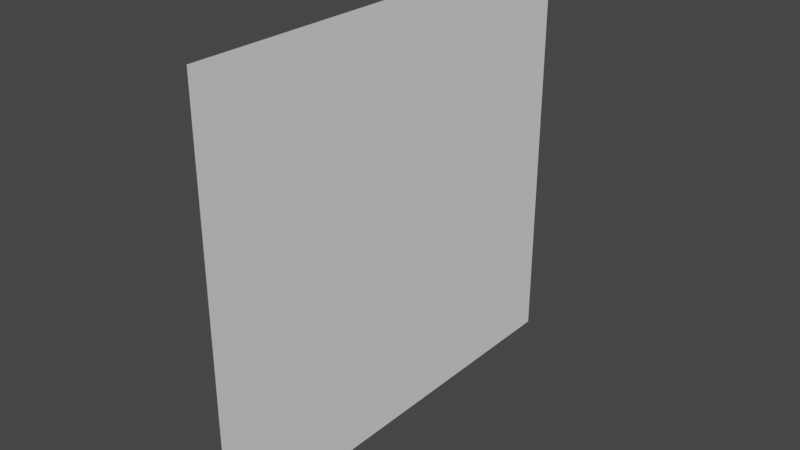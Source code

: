 # Source: CustomWalls_TEMPLATE.blend  (saved by Blender 2.91.10; exported with 4.5.12 LTS)
import bpy
from mathutils import Matrix  # noqa: F401  (used for matrix-valued properties, if any)

bpy.ops.wm.read_factory_settings(use_empty=True)
scene = bpy.context.scene
scene.name = 'Scene'

# ---- world
world_world = bpy.data.worlds.new('World'); scene.world = world_world
world_world.use_nodes = True; world_world.node_tree.nodes.clear()
_N = world_world.node_tree.nodes; _L = world_world.node_tree.links
n0 = _N.new('ShaderNodeOutputWorld'); n0.name = 'World Output'; n0.location = (300, 300)
n1 = _N.new('ShaderNodeBackground'); n1.name = 'Background'; n1.location = (10, 300)
n1.inputs[0].default_value = (0.05088, 0.05088, 0.05088, 1.0)
_L.new(n1.outputs[0], n0.inputs[0])
n0.is_active_output = True
world_world.color = (0.05088, 0.05088, 0.05088)
world_world.use_sun_shadow = False
world_world.sun_shadow_jitter_overblur = 0.0

# ---- meshes
me_plane_004 = bpy.data.meshes.new('Plane.004')
me_plane_004.from_pydata([(-1.0, -1.0, 0.0), (1.0, -1.0, 0.0), (-1.0, 1.0, 0.0), (1.0, 1.0, 0.0)], [], [(0, 1, 3, 2)])
_uv = me_plane_004.uv_layers.new(name='UVMap')
_uv.uv.foreach_set('vector', [0.0, 0.0, 1.0, 0.0, 1.0, 1.0, 0.0, 1.0])
me_plane_004.use_remesh_fix_poles = True
me_plane_004.use_remesh_preserve_attributes = False
me_plane_004.use_mirror_vertex_groups = False
me_plane_004.update()

# ---- objects
ob_wall = bpy.data.objects.new('Wall', me_plane_004)

# ---- transforms, parenting, visibility, modifiers, constraints
ob_wall.location = (0.0, 0.0, 0.0)
ob_wall.rotation_euler = (0.0, 1.571, 0.0)
ob_wall.scale = (16.5, 17.66, 1.0)
ob_wall.lineart.crease_threshold = 0.0

# ---- collection membership
scene.collection.objects.link(ob_wall)

# ---- scene / render settings (as saved in the file)
scene.frame_start = 1; scene.frame_end = 250; scene.frame_set(5)
scene.render.engine = 'BLENDER_EEVEE_NEXT'
scene.cycles.use_denoising = False
scene.cycles.samples = 128
scene.cycles.sampling_pattern = 'TABULATED_SOBOL'
scene.cycles.use_adaptive_sampling = False
scene.cycles.use_light_tree = False
scene.view_settings.view_transform = 'Filmic'
bpy.context.view_layer.update()

# ---- added for rendering (the .blend has no active camera and no usable light): camera, sun
cam_auto = bpy.data.cameras.new('AutoCamera')
cam_auto.lens = 50.0
cam_auto.sensor_width = 36.0
cam_auto.clip_end = 1000.0
ob_auto_camera = bpy.data.objects.new('AutoCamera', cam_auto)
scene.collection.objects.link(ob_auto_camera)
ob_auto_camera.location = (44.7229, -53.6675, 35.7783)
ob_auto_camera.rotation_euler = (1.09748, -7.21219e-08, 0.694738)
scene.camera = ob_auto_camera
light_auto_sun = bpy.data.lights.new('AutoSun', 'SUN')
light_auto_sun.energy = 3.0
light_auto_sun.angle = 0.0523599
ob_auto_sun = bpy.data.objects.new('AutoSun', light_auto_sun)
scene.collection.objects.link(ob_auto_sun)
ob_auto_sun.rotation_euler = (0.872665, 0.174533, 0.523599)
bpy.context.view_layer.update()
